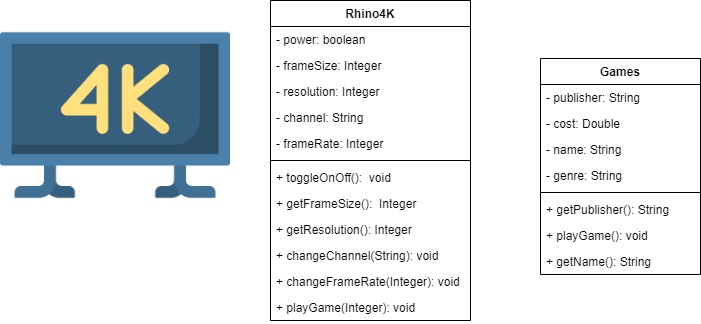

The diagram above was exported from draw.io. Its source (the exported page's mxGraphModel, read from the mxfile embedded in the PNG):
<mxGraphModel dx="1038" dy="499" grid="1" gridSize="10" guides="1" tooltips="1" connect="1" arrows="1" fold="1" page="1" pageScale="1" pageWidth="850" pageHeight="1100" math="0" shadow="0">
  <root>
    <mxCell id="0" />
    <mxCell id="1" parent="0" />
    <mxCell id="5pkGyr0uIdUlo1LEWtj0-1" value="" style="shape=image;verticalLabelPosition=bottom;labelBackgroundColor=#ffffff;verticalAlign=top;aspect=fixed;imageAspect=0;image=data:image/png,(base64 omitted: 14372 chars);" parent="1" vertex="1">
      <mxGeometry x="60" y="72" width="230" height="230" as="geometry" />
    </mxCell>
    <mxCell id="5pkGyr0uIdUlo1LEWtj0-2" value="Rhino4K" style="swimlane;fontStyle=1;align=center;verticalAlign=top;childLayout=stackLayout;horizontal=1;startSize=26;horizontalStack=0;resizeParent=1;resizeParentMax=0;resizeLast=0;collapsible=1;marginBottom=0;" parent="1" vertex="1">
      <mxGeometry x="330" y="72" width="200" height="320" as="geometry" />
    </mxCell>
    <mxCell id="5pkGyr0uIdUlo1LEWtj0-3" value="- power: boolean" style="text;strokeColor=none;fillColor=none;align=left;verticalAlign=top;spacingLeft=4;spacingRight=4;overflow=hidden;rotatable=0;points=[[0,0.5],[1,0.5]];portConstraint=eastwest;" parent="5pkGyr0uIdUlo1LEWtj0-2" vertex="1">
      <mxGeometry y="26" width="200" height="26" as="geometry" />
    </mxCell>
    <mxCell id="5pkGyr0uIdUlo1LEWtj0-6" value="- frameSize: Integer" style="text;strokeColor=none;fillColor=none;align=left;verticalAlign=top;spacingLeft=4;spacingRight=4;overflow=hidden;rotatable=0;points=[[0,0.5],[1,0.5]];portConstraint=eastwest;" parent="5pkGyr0uIdUlo1LEWtj0-2" vertex="1">
      <mxGeometry y="52" width="200" height="26" as="geometry" />
    </mxCell>
    <mxCell id="5pkGyr0uIdUlo1LEWtj0-8" value="- resolution: Integer" style="text;strokeColor=none;fillColor=none;align=left;verticalAlign=top;spacingLeft=4;spacingRight=4;overflow=hidden;rotatable=0;points=[[0,0.5],[1,0.5]];portConstraint=eastwest;" parent="5pkGyr0uIdUlo1LEWtj0-2" vertex="1">
      <mxGeometry y="78" width="200" height="26" as="geometry" />
    </mxCell>
    <mxCell id="1g_Mo9F3rNDLZ5-5tqoE-9" value="- channel: String" style="text;strokeColor=none;fillColor=none;align=left;verticalAlign=top;spacingLeft=4;spacingRight=4;overflow=hidden;rotatable=0;points=[[0,0.5],[1,0.5]];portConstraint=eastwest;" vertex="1" parent="5pkGyr0uIdUlo1LEWtj0-2">
      <mxGeometry y="104" width="200" height="26" as="geometry" />
    </mxCell>
    <mxCell id="1g_Mo9F3rNDLZ5-5tqoE-15" value="- frameRate: Integer" style="text;strokeColor=none;fillColor=none;align=left;verticalAlign=top;spacingLeft=4;spacingRight=4;overflow=hidden;rotatable=0;points=[[0,0.5],[1,0.5]];portConstraint=eastwest;" vertex="1" parent="5pkGyr0uIdUlo1LEWtj0-2">
      <mxGeometry y="130" width="200" height="26" as="geometry" />
    </mxCell>
    <mxCell id="5pkGyr0uIdUlo1LEWtj0-4" value="" style="line;strokeWidth=1;fillColor=none;align=left;verticalAlign=middle;spacingTop=-1;spacingLeft=3;spacingRight=3;rotatable=0;labelPosition=right;points=[];portConstraint=eastwest;" parent="5pkGyr0uIdUlo1LEWtj0-2" vertex="1">
      <mxGeometry y="156" width="200" height="8" as="geometry" />
    </mxCell>
    <mxCell id="5pkGyr0uIdUlo1LEWtj0-5" value="+ toggleOnOff():  void" style="text;strokeColor=none;fillColor=none;align=left;verticalAlign=top;spacingLeft=4;spacingRight=4;overflow=hidden;rotatable=0;points=[[0,0.5],[1,0.5]];portConstraint=eastwest;" parent="5pkGyr0uIdUlo1LEWtj0-2" vertex="1">
      <mxGeometry y="164" width="200" height="26" as="geometry" />
    </mxCell>
    <mxCell id="5pkGyr0uIdUlo1LEWtj0-7" value="+ getFrameSize():  Integer" style="text;strokeColor=none;fillColor=none;align=left;verticalAlign=top;spacingLeft=4;spacingRight=4;overflow=hidden;rotatable=0;points=[[0,0.5],[1,0.5]];portConstraint=eastwest;" parent="5pkGyr0uIdUlo1LEWtj0-2" vertex="1">
      <mxGeometry y="190" width="200" height="26" as="geometry" />
    </mxCell>
    <mxCell id="5pkGyr0uIdUlo1LEWtj0-9" value="+ getResolution(): Integer " style="text;strokeColor=none;fillColor=none;align=left;verticalAlign=top;spacingLeft=4;spacingRight=4;overflow=hidden;rotatable=0;points=[[0,0.5],[1,0.5]];portConstraint=eastwest;" parent="5pkGyr0uIdUlo1LEWtj0-2" vertex="1">
      <mxGeometry y="216" width="200" height="26" as="geometry" />
    </mxCell>
    <mxCell id="1g_Mo9F3rNDLZ5-5tqoE-10" value="+ changeChannel(String): void" style="text;strokeColor=none;fillColor=none;align=left;verticalAlign=top;spacingLeft=4;spacingRight=4;overflow=hidden;rotatable=0;points=[[0,0.5],[1,0.5]];portConstraint=eastwest;" vertex="1" parent="5pkGyr0uIdUlo1LEWtj0-2">
      <mxGeometry y="242" width="200" height="26" as="geometry" />
    </mxCell>
    <mxCell id="1g_Mo9F3rNDLZ5-5tqoE-16" value="+ changeFrameRate(Integer): void" style="text;strokeColor=none;fillColor=none;align=left;verticalAlign=top;spacingLeft=4;spacingRight=4;overflow=hidden;rotatable=0;points=[[0,0.5],[1,0.5]];portConstraint=eastwest;" vertex="1" parent="5pkGyr0uIdUlo1LEWtj0-2">
      <mxGeometry y="268" width="200" height="26" as="geometry" />
    </mxCell>
    <mxCell id="1g_Mo9F3rNDLZ5-5tqoE-24" value="+ playGame(Integer): void" style="text;strokeColor=none;fillColor=none;align=left;verticalAlign=top;spacingLeft=4;spacingRight=4;overflow=hidden;rotatable=0;points=[[0,0.5],[1,0.5]];portConstraint=eastwest;" vertex="1" parent="5pkGyr0uIdUlo1LEWtj0-2">
      <mxGeometry y="294" width="200" height="26" as="geometry" />
    </mxCell>
    <mxCell id="1g_Mo9F3rNDLZ5-5tqoE-11" value="Games" style="swimlane;fontStyle=1;align=center;verticalAlign=top;childLayout=stackLayout;horizontal=1;startSize=26;horizontalStack=0;resizeParent=1;resizeParentMax=0;resizeLast=0;collapsible=1;marginBottom=0;" vertex="1" parent="1">
      <mxGeometry x="600" y="130" width="160" height="216" as="geometry" />
    </mxCell>
    <mxCell id="1g_Mo9F3rNDLZ5-5tqoE-12" value="- publisher: String" style="text;strokeColor=none;fillColor=none;align=left;verticalAlign=top;spacingLeft=4;spacingRight=4;overflow=hidden;rotatable=0;points=[[0,0.5],[1,0.5]];portConstraint=eastwest;" vertex="1" parent="1g_Mo9F3rNDLZ5-5tqoE-11">
      <mxGeometry y="26" width="160" height="26" as="geometry" />
    </mxCell>
    <mxCell id="1g_Mo9F3rNDLZ5-5tqoE-18" value="- cost: Double" style="text;strokeColor=none;fillColor=none;align=left;verticalAlign=top;spacingLeft=4;spacingRight=4;overflow=hidden;rotatable=0;points=[[0,0.5],[1,0.5]];portConstraint=eastwest;" vertex="1" parent="1g_Mo9F3rNDLZ5-5tqoE-11">
      <mxGeometry y="52" width="160" height="26" as="geometry" />
    </mxCell>
    <mxCell id="1g_Mo9F3rNDLZ5-5tqoE-20" value="- name: String" style="text;strokeColor=none;fillColor=none;align=left;verticalAlign=top;spacingLeft=4;spacingRight=4;overflow=hidden;rotatable=0;points=[[0,0.5],[1,0.5]];portConstraint=eastwest;" vertex="1" parent="1g_Mo9F3rNDLZ5-5tqoE-11">
      <mxGeometry y="78" width="160" height="26" as="geometry" />
    </mxCell>
    <mxCell id="1g_Mo9F3rNDLZ5-5tqoE-21" value="- genre: String" style="text;strokeColor=none;fillColor=none;align=left;verticalAlign=top;spacingLeft=4;spacingRight=4;overflow=hidden;rotatable=0;points=[[0,0.5],[1,0.5]];portConstraint=eastwest;" vertex="1" parent="1g_Mo9F3rNDLZ5-5tqoE-11">
      <mxGeometry y="104" width="160" height="26" as="geometry" />
    </mxCell>
    <mxCell id="1g_Mo9F3rNDLZ5-5tqoE-13" value="" style="line;strokeWidth=1;fillColor=none;align=left;verticalAlign=middle;spacingTop=-1;spacingLeft=3;spacingRight=3;rotatable=0;labelPosition=right;points=[];portConstraint=eastwest;" vertex="1" parent="1g_Mo9F3rNDLZ5-5tqoE-11">
      <mxGeometry y="130" width="160" height="8" as="geometry" />
    </mxCell>
    <mxCell id="1g_Mo9F3rNDLZ5-5tqoE-14" value="+ getPublisher(): String" style="text;strokeColor=none;fillColor=none;align=left;verticalAlign=top;spacingLeft=4;spacingRight=4;overflow=hidden;rotatable=0;points=[[0,0.5],[1,0.5]];portConstraint=eastwest;" vertex="1" parent="1g_Mo9F3rNDLZ5-5tqoE-11">
      <mxGeometry y="138" width="160" height="26" as="geometry" />
    </mxCell>
    <mxCell id="1g_Mo9F3rNDLZ5-5tqoE-22" value="+ playGame(): void" style="text;strokeColor=none;fillColor=none;align=left;verticalAlign=top;spacingLeft=4;spacingRight=4;overflow=hidden;rotatable=0;points=[[0,0.5],[1,0.5]];portConstraint=eastwest;" vertex="1" parent="1g_Mo9F3rNDLZ5-5tqoE-11">
      <mxGeometry y="164" width="160" height="26" as="geometry" />
    </mxCell>
    <mxCell id="1g_Mo9F3rNDLZ5-5tqoE-23" value="+ getName(): String" style="text;strokeColor=none;fillColor=none;align=left;verticalAlign=top;spacingLeft=4;spacingRight=4;overflow=hidden;rotatable=0;points=[[0,0.5],[1,0.5]];portConstraint=eastwest;" vertex="1" parent="1g_Mo9F3rNDLZ5-5tqoE-11">
      <mxGeometry y="190" width="160" height="26" as="geometry" />
    </mxCell>
  </root>
</mxGraphModel>